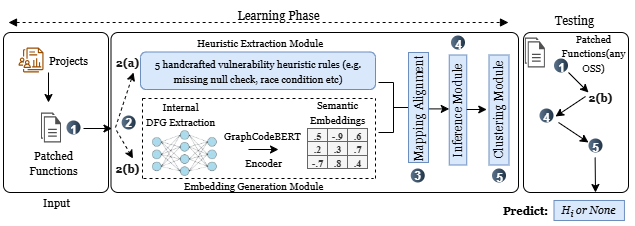

The diagram above was exported from draw.io. Its source (the exported page's mxGraphModel, read from the mxfile embedded in the PNG):
<mxGraphModel dx="1426" dy="785" grid="1" gridSize="10" guides="1" tooltips="1" connect="1" arrows="0" fold="1" page="1" pageScale="1" pageWidth="850" pageHeight="1100" math="0" shadow="0">
  <root>
    <mxCell id="0" />
    <mxCell id="1" parent="0" />
    <mxCell id="2" value="" style="rounded=1;whiteSpace=wrap;html=1;absoluteArcSize=1;arcSize=14;strokeWidth=1;" vertex="1" parent="1">
      <mxGeometry x="95" y="210" width="105" height="160" as="geometry" />
    </mxCell>
    <mxCell id="3" value="&lt;font style=&quot;font-size: 11px;&quot; face=&quot;Georgia&quot;&gt;Projects&lt;/font&gt;" style="text;strokeColor=none;align=center;fillColor=none;html=1;verticalAlign=middle;whiteSpace=wrap;rounded=0;" vertex="1" parent="1">
      <mxGeometry x="135" y="232.5" width="50" height="10" as="geometry" />
    </mxCell>
    <mxCell id="4" value="" style="sketch=0;outlineConnect=0;fontColor=#232F3E;gradientColor=none;fillColor=#994C00;strokeColor=none;dashed=0;verticalLabelPosition=bottom;verticalAlign=top;align=center;html=1;fontSize=12;fontStyle=0;aspect=fixed;pointerEvents=1;shape=mxgraph.aws4.datazone_data_projects;" vertex="1" parent="1">
      <mxGeometry x="110" y="225" width="25" height="25" as="geometry" />
    </mxCell>
    <mxCell id="5" value="" style="sketch=0;pointerEvents=1;shadow=0;dashed=0;html=1;strokeColor=none;fillColor=#505050;labelPosition=center;verticalLabelPosition=bottom;verticalAlign=top;outlineConnect=0;align=center;shape=mxgraph.office.concepts.documents;" vertex="1" parent="1">
      <mxGeometry x="132.5" y="290" width="20" height="30" as="geometry" />
    </mxCell>
    <mxCell id="6" value="&lt;font style=&quot;font-size: 11px;&quot; face=&quot;Georgia&quot;&gt;Patched Functions&lt;/font&gt;" style="text;strokeColor=none;align=center;fillColor=none;html=1;verticalAlign=middle;whiteSpace=wrap;rounded=0;" vertex="1" parent="1">
      <mxGeometry x="120" y="330" width="50" height="20" as="geometry" />
    </mxCell>
    <mxCell id="7" value="&lt;font style=&quot;font-size: 12px;&quot;&gt;1&lt;/font&gt;" style="ellipse;whiteSpace=wrap;html=1;aspect=fixed;rotation=0;gradientColor=#223548;strokeColor=none;gradientDirection=east;fillColor=#5b738b;rounded=0;pointerEvents=0;fontFamily=Helvetica;fontSize=16;fontColor=#FFFFFF;spacingTop=4;spacingBottom=4;spacingLeft=4;spacingRight=4;points=[];fontStyle=1" vertex="1" parent="1">
      <mxGeometry x="158" y="298" width="14" height="14" as="geometry" />
    </mxCell>
    <mxCell id="8" value="&lt;font face=&quot;Georgia&quot;&gt;&lt;span style=&quot;font-size: 11px;&quot;&gt;Input&lt;/span&gt;&lt;/font&gt;" style="text;strokeColor=none;align=center;fillColor=none;html=1;verticalAlign=middle;whiteSpace=wrap;rounded=0;" vertex="1" parent="1">
      <mxGeometry x="102.5" y="370" width="90" height="20" as="geometry" />
    </mxCell>
    <mxCell id="9" value="" style="edgeStyle=none;orthogonalLoop=1;jettySize=auto;html=1;rounded=0;" edge="1" parent="1">
      <mxGeometry width="80" relative="1" as="geometry">
        <mxPoint x="140" y="250" as="sourcePoint" />
        <mxPoint x="140" y="280" as="targetPoint" />
        <Array as="points" />
      </mxGeometry>
    </mxCell>
    <mxCell id="10" value="" style="rounded=1;whiteSpace=wrap;html=1;absoluteArcSize=1;arcSize=14;strokeWidth=1;" vertex="1" parent="1">
      <mxGeometry x="202.5" y="210" width="407.5" height="160" as="geometry" />
    </mxCell>
    <mxCell id="11" value="&lt;font style=&quot;font-size: 10px;&quot; face=&quot;Georgia&quot;&gt;5 handcrafted vulnerability heuristic rules (e.g. missing null check, race condition etc)&lt;/font&gt;" style="rounded=1;whiteSpace=wrap;html=1;align=center;fillColor=#dae8fc;strokeColor=#6c8ebf;" vertex="1" parent="1">
      <mxGeometry x="232" y="229.5" width="235" height="37.5" as="geometry" />
    </mxCell>
    <mxCell id="12" value="&lt;font style=&quot;font-size: 10px;&quot; face=&quot;Georgia&quot;&gt;Heuristic Extraction Module&lt;/font&gt;" style="text;strokeColor=none;align=center;fillColor=none;html=1;verticalAlign=middle;whiteSpace=wrap;rounded=0;" vertex="1" parent="1">
      <mxGeometry x="257.97" y="207.5" width="187.03" height="25" as="geometry" />
    </mxCell>
    <mxCell id="13" value="" style="shape=image;verticalLabelPosition=bottom;labelBackgroundColor=default;verticalAlign=top;aspect=fixed;imageAspect=0;image=data:image/png,(base64 omitted: 21068 chars);" vertex="1" parent="1">
      <mxGeometry x="237" y="306" width="76.92" height="50" as="geometry" />
    </mxCell>
    <mxCell id="14" value="&lt;font style=&quot;font-size: 10px;&quot; face=&quot;Georgia&quot;&gt;Encoder&lt;/font&gt;" style="text;strokeColor=none;align=center;fillColor=none;html=1;verticalAlign=middle;whiteSpace=wrap;rounded=0;" vertex="1" parent="1">
      <mxGeometry x="345" y="330" width="20" height="20" as="geometry" />
    </mxCell>
    <mxCell id="15" value="" style="edgeStyle=none;orthogonalLoop=1;jettySize=auto;html=1;rounded=0;" edge="1" parent="1">
      <mxGeometry width="80" relative="1" as="geometry">
        <mxPoint x="340" y="327" as="sourcePoint" />
        <mxPoint x="370" y="327" as="targetPoint" />
        <Array as="points" />
      </mxGeometry>
    </mxCell>
    <mxCell id="16" value="&lt;font&gt;2&lt;/font&gt;" style="ellipse;whiteSpace=wrap;html=1;aspect=fixed;rotation=0;gradientColor=#223548;strokeColor=none;gradientDirection=east;fillColor=#5b738b;rounded=0;pointerEvents=0;fontFamily=Helvetica;fontSize=12;fontColor=#FFFFFF;spacingTop=4;spacingBottom=4;spacingLeft=4;spacingRight=4;points=[];fontStyle=1" vertex="1" parent="1">
      <mxGeometry x="213.13" y="293" width="14" height="14" as="geometry" />
    </mxCell>
    <mxCell id="17" value="&lt;font&gt;3&lt;/font&gt;" style="ellipse;whiteSpace=wrap;html=1;aspect=fixed;rotation=0;gradientColor=#223548;strokeColor=none;gradientDirection=east;fillColor=#5b738b;rounded=0;pointerEvents=0;fontFamily=Helvetica;fontSize=12;fontColor=#FFFFFF;spacingTop=4;spacingBottom=4;spacingLeft=4;spacingRight=4;points=[];fontStyle=1" vertex="1" parent="1">
      <mxGeometry x="502.25" y="346" width="14" height="14" as="geometry" />
    </mxCell>
    <mxCell id="18" value="&lt;font face=&quot;Georgia&quot; style=&quot;font-size: 10px;&quot;&gt;Internal DFG&amp;nbsp;&lt;span style=&quot;background-color: transparent; color: light-dark(rgb(0, 0, 0), rgb(255, 255, 255));&quot;&gt;Extraction&lt;/span&gt;&lt;/font&gt;" style="text;strokeColor=none;align=center;fillColor=none;html=1;verticalAlign=middle;whiteSpace=wrap;rounded=0;" vertex="1" parent="1">
      <mxGeometry x="221.46000000000004" y="283" width="101.54" height="15" as="geometry" />
    </mxCell>
    <mxCell id="19" value="&lt;font face=&quot;Georgia&quot; style=&quot;font-size: 10px;&quot;&gt;Semantic Embeddings&lt;/font&gt;" style="text;strokeColor=none;align=center;fillColor=none;html=1;verticalAlign=middle;whiteSpace=wrap;rounded=0;fontFamily=Garamond;rotation=0;fontSize=12;fontStyle=0" vertex="1" parent="1">
      <mxGeometry x="389" y="279" width="80" height="20" as="geometry" />
    </mxCell>
    <mxCell id="20" value="&lt;font face=&quot;Georgia&quot; style=&quot;font-size: 10px;&quot;&gt;Embedding Generation Module&lt;/font&gt;" style="text;strokeColor=none;align=center;fillColor=none;html=1;verticalAlign=middle;whiteSpace=wrap;rounded=0;" vertex="1" parent="1">
      <mxGeometry x="270" y="355" width="150" height="15" as="geometry" />
    </mxCell>
    <mxCell id="21" value="" style="childLayout=tableLayout;recursiveResize=0;shadow=0;fillColor=#f5f5f5;fontStyle=1;fontFamily=Garamond;labelBackgroundColor=none;fontColor=#333333;strokeColor=#666666;fontSize=10;" vertex="1" parent="1">
      <mxGeometry x="399" y="306" width="60" height="40" as="geometry" />
    </mxCell>
    <mxCell id="22" value="" style="shape=tableRow;horizontal=0;startSize=0;swimlaneHead=0;swimlaneBody=0;top=0;left=0;bottom=0;right=0;dropTarget=0;collapsible=0;recursiveResize=0;expand=0;fontStyle=1;fillColor=#f5f5f5;strokeColor=#666666;fontFamily=Garamond;labelBackgroundColor=none;fontColor=#333333;fontSize=10;" vertex="1" parent="21">
      <mxGeometry width="60" height="13" as="geometry" />
    </mxCell>
    <mxCell id="23" value=".5" style="connectable=0;recursiveResize=0;strokeColor=#666666;fillColor=#f5f5f5;align=center;whiteSpace=wrap;html=1;fontStyle=1;fontFamily=Garamond;labelBackgroundColor=none;fontColor=#333333;fontSize=10;" vertex="1" parent="22">
      <mxGeometry width="20" height="13" as="geometry">
        <mxRectangle width="20" height="13" as="alternateBounds" />
      </mxGeometry>
    </mxCell>
    <mxCell id="24" value="-.9" style="connectable=0;recursiveResize=0;strokeColor=#666666;fillColor=#f5f5f5;align=center;whiteSpace=wrap;html=1;fontStyle=1;fontFamily=Garamond;labelBackgroundColor=none;fontColor=#333333;fontSize=10;" vertex="1" parent="22">
      <mxGeometry x="20" width="20" height="13" as="geometry">
        <mxRectangle width="20" height="13" as="alternateBounds" />
      </mxGeometry>
    </mxCell>
    <mxCell id="25" value=".6" style="connectable=0;recursiveResize=0;strokeColor=#666666;fillColor=#f5f5f5;align=center;whiteSpace=wrap;html=1;fontStyle=1;fontFamily=Garamond;labelBackgroundColor=none;fontColor=#333333;fontSize=10;" vertex="1" parent="22">
      <mxGeometry x="40" width="20" height="13" as="geometry">
        <mxRectangle width="20" height="13" as="alternateBounds" />
      </mxGeometry>
    </mxCell>
    <mxCell id="26" style="shape=tableRow;horizontal=0;startSize=0;swimlaneHead=0;swimlaneBody=0;top=0;left=0;bottom=0;right=0;dropTarget=0;collapsible=0;recursiveResize=0;expand=0;fontStyle=1;fillColor=#f5f5f5;strokeColor=#666666;fontFamily=Garamond;labelBackgroundColor=none;fontColor=#333333;fontSize=10;" vertex="1" parent="21">
      <mxGeometry y="13" width="60" height="14" as="geometry" />
    </mxCell>
    <mxCell id="27" value=".2" style="connectable=0;recursiveResize=0;strokeColor=#666666;fillColor=#f5f5f5;align=center;whiteSpace=wrap;html=1;fontStyle=1;fontFamily=Garamond;labelBackgroundColor=none;fontColor=#333333;fontSize=10;" vertex="1" parent="26">
      <mxGeometry width="20" height="14" as="geometry">
        <mxRectangle width="20" height="14" as="alternateBounds" />
      </mxGeometry>
    </mxCell>
    <mxCell id="28" value=".3" style="connectable=0;recursiveResize=0;strokeColor=#666666;fillColor=#f5f5f5;align=center;whiteSpace=wrap;html=1;fontStyle=1;fontFamily=Garamond;labelBackgroundColor=none;fontColor=#333333;fontSize=10;" vertex="1" parent="26">
      <mxGeometry x="20" width="20" height="14" as="geometry">
        <mxRectangle width="20" height="14" as="alternateBounds" />
      </mxGeometry>
    </mxCell>
    <mxCell id="29" value=".7" style="connectable=0;recursiveResize=0;strokeColor=#666666;fillColor=#f5f5f5;align=center;whiteSpace=wrap;html=1;fontStyle=1;fontFamily=Garamond;labelBackgroundColor=none;fontColor=#333333;fontSize=10;" vertex="1" parent="26">
      <mxGeometry x="40" width="20" height="14" as="geometry">
        <mxRectangle width="20" height="14" as="alternateBounds" />
      </mxGeometry>
    </mxCell>
    <mxCell id="30" style="shape=tableRow;horizontal=0;startSize=0;swimlaneHead=0;swimlaneBody=0;top=0;left=0;bottom=0;right=0;dropTarget=0;collapsible=0;recursiveResize=0;expand=0;fontStyle=1;fillColor=#f5f5f5;strokeColor=#666666;fontFamily=Garamond;labelBackgroundColor=none;fontColor=#333333;fontSize=10;" vertex="1" parent="21">
      <mxGeometry y="27" width="60" height="13" as="geometry" />
    </mxCell>
    <mxCell id="31" value="-.7" style="connectable=0;recursiveResize=0;strokeColor=#666666;fillColor=#f5f5f5;align=center;whiteSpace=wrap;html=1;fontStyle=1;fontFamily=Garamond;labelBackgroundColor=none;fontColor=#333333;fontSize=10;" vertex="1" parent="30">
      <mxGeometry width="20" height="13" as="geometry">
        <mxRectangle width="20" height="13" as="alternateBounds" />
      </mxGeometry>
    </mxCell>
    <mxCell id="32" value=".8" style="connectable=0;recursiveResize=0;strokeColor=#666666;fillColor=#f5f5f5;align=center;whiteSpace=wrap;html=1;fontStyle=1;fontFamily=Garamond;labelBackgroundColor=none;fontColor=#333333;fontSize=10;" vertex="1" parent="30">
      <mxGeometry x="20" width="20" height="13" as="geometry">
        <mxRectangle width="20" height="13" as="alternateBounds" />
      </mxGeometry>
    </mxCell>
    <mxCell id="33" value=".4" style="connectable=0;recursiveResize=0;strokeColor=#666666;fillColor=#f5f5f5;align=center;whiteSpace=wrap;html=1;fontStyle=1;fontFamily=Garamond;labelBackgroundColor=none;fontColor=#333333;fontSize=10;" vertex="1" parent="30">
      <mxGeometry x="40" width="20" height="13" as="geometry">
        <mxRectangle width="20" height="13" as="alternateBounds" />
      </mxGeometry>
    </mxCell>
    <mxCell id="34" value="" style="edgeStyle=none;orthogonalLoop=1;jettySize=auto;html=1;rounded=0;" edge="1" parent="1">
      <mxGeometry width="80" relative="1" as="geometry">
        <mxPoint x="175" y="306" as="sourcePoint" />
        <mxPoint x="203.46000000000004" y="306" as="targetPoint" />
        <Array as="points" />
      </mxGeometry>
    </mxCell>
    <mxCell id="35" value="" style="strokeWidth=1;html=1;shape=mxgraph.flowchart.annotation_2;align=left;labelPosition=right;pointerEvents=1;rotation=-180;" vertex="1" parent="1">
      <mxGeometry x="470" y="260" width="30" height="50" as="geometry" />
    </mxCell>
    <mxCell id="36" value="" style="rounded=1;whiteSpace=wrap;html=1;absoluteArcSize=1;arcSize=14;strokeWidth=1;" vertex="1" parent="1">
      <mxGeometry x="500" y="230" width="20" height="110" as="geometry" />
    </mxCell>
    <mxCell id="37" value="&lt;font face=&quot;Georgia&quot;&gt;Mapping Alignment&lt;/font&gt;" style="text;align=center;html=1;verticalAlign=middle;whiteSpace=wrap;rounded=0;rotation=-90;fontStyle=0;fontFamily=Garamond;fillColor=#dae8fc;strokeColor=#6c8ebf;" vertex="1" parent="1">
      <mxGeometry x="455" y="275" width="110" height="20" as="geometry" />
    </mxCell>
    <mxCell id="38" value="" style="rounded=0;whiteSpace=wrap;html=1;absoluteArcSize=1;arcSize=14;strokeWidth=1;fillColor=#dae8fc;strokeColor=#6c8ebf;glass=0;" vertex="1" parent="1">
      <mxGeometry x="540.75" y="232.5" width="17.5" height="110" as="geometry" />
    </mxCell>
    <mxCell id="39" value="&lt;font face=&quot;Georgia&quot;&gt;Inference Module&lt;/font&gt;" style="text;strokeColor=none;align=center;fillColor=none;html=1;verticalAlign=middle;whiteSpace=wrap;rounded=0;rotation=-90;fontStyle=0;fontFamily=Garamond;" vertex="1" parent="1">
      <mxGeometry x="499.56" y="278" width="99.89" height="20" as="geometry" />
    </mxCell>
    <mxCell id="40" value="" style="edgeStyle=none;orthogonalLoop=1;jettySize=auto;html=1;rounded=0;" edge="1" parent="1">
      <mxGeometry width="80" relative="1" as="geometry">
        <mxPoint x="520.75" y="286.4" as="sourcePoint" />
        <mxPoint x="540.75" y="286.4" as="targetPoint" />
        <Array as="points" />
      </mxGeometry>
    </mxCell>
    <mxCell id="41" value="" style="edgeStyle=none;orthogonalLoop=1;jettySize=auto;html=1;rounded=0;" edge="1" parent="1">
      <mxGeometry width="80" relative="1" as="geometry">
        <mxPoint x="558.25" y="287" as="sourcePoint" />
        <mxPoint x="578.25" y="287" as="targetPoint" />
        <Array as="points" />
      </mxGeometry>
    </mxCell>
    <mxCell id="42" value="" style="rounded=1;whiteSpace=wrap;html=1;absoluteArcSize=1;arcSize=14;strokeWidth=1;" vertex="1" parent="1">
      <mxGeometry x="615" y="210" width="105" height="160" as="geometry" />
    </mxCell>
    <mxCell id="43" value="&lt;font style=&quot;font-size: 12px;&quot;&gt;4&lt;/font&gt;" style="ellipse;whiteSpace=wrap;html=1;aspect=fixed;rotation=0;gradientColor=#223548;strokeColor=none;gradientDirection=east;fillColor=#5b738b;rounded=0;pointerEvents=0;fontFamily=Helvetica;fontSize=16;fontColor=#FFFFFF;spacingTop=4;spacingBottom=4;spacingLeft=4;spacingRight=4;points=[];fontStyle=1" vertex="1" parent="1">
      <mxGeometry x="542.5" y="213" width="14" height="14" as="geometry" />
    </mxCell>
    <mxCell id="44" value="&lt;font style=&quot;font-size: 12px;&quot;&gt;5&lt;/font&gt;" style="ellipse;whiteSpace=wrap;html=1;aspect=fixed;rotation=0;gradientColor=#223548;strokeColor=none;gradientDirection=east;fillColor=#5b738b;rounded=0;pointerEvents=0;fontFamily=Helvetica;fontSize=16;fontColor=#FFFFFF;spacingTop=4;spacingBottom=4;spacingLeft=4;spacingRight=4;points=[];fontStyle=1" vertex="1" parent="1">
      <mxGeometry x="583.5" y="346" width="14" height="14" as="geometry" />
    </mxCell>
    <mxCell id="45" value="" style="endArrow=block;startArrow=block;endFill=1;startFill=1;html=1;rounded=0;dashed=1;" edge="1" parent="1">
      <mxGeometry width="160" relative="1" as="geometry">
        <mxPoint x="100" y="200" as="sourcePoint" />
        <mxPoint x="600" y="200" as="targetPoint" />
      </mxGeometry>
    </mxCell>
    <mxCell id="46" value="&lt;font face=&quot;Georgia&quot;&gt;Learning Phase&lt;/font&gt;" style="text;strokeColor=none;align=center;fillColor=none;html=1;verticalAlign=middle;whiteSpace=wrap;rounded=0;" vertex="1" parent="1">
      <mxGeometry x="310" y="177.5" width="120" height="30" as="geometry" />
    </mxCell>
    <mxCell id="47" value="&lt;font face=&quot;Georgia&quot;&gt;Testing&lt;/font&gt;" style="text;strokeColor=none;align=center;fillColor=none;html=1;verticalAlign=middle;whiteSpace=wrap;rounded=0;" vertex="1" parent="1">
      <mxGeometry x="606.25" y="182.5" width="120" height="30" as="geometry" />
    </mxCell>
    <mxCell id="48" value="" style="sketch=0;pointerEvents=1;shadow=0;dashed=0;html=1;strokeColor=none;fillColor=#505050;labelPosition=center;verticalLabelPosition=bottom;verticalAlign=top;outlineConnect=0;align=center;shape=mxgraph.office.concepts.documents;" vertex="1" parent="1">
      <mxGeometry x="616.37" y="215" width="20" height="30" as="geometry" />
    </mxCell>
    <mxCell id="49" value="&lt;font style=&quot;font-size: 10px;&quot; face=&quot;Georgia&quot;&gt;Patched Functions(any OSS)&lt;/font&gt;" style="text;strokeColor=none;align=center;fillColor=none;html=1;verticalAlign=middle;whiteSpace=wrap;rounded=0;" vertex="1" parent="1">
      <mxGeometry x="660" y="220" width="50" height="20" as="geometry" />
    </mxCell>
    <mxCell id="50" value="&lt;br&gt;&lt;br&gt;&lt;div&gt;&lt;br/&gt;&lt;/div&gt;" style="edgeStyle=none;orthogonalLoop=1;jettySize=auto;html=1;rounded=0;" edge="1" parent="1">
      <mxGeometry width="80" relative="1" as="geometry">
        <mxPoint x="660" y="250" as="sourcePoint" />
        <mxPoint x="680" y="270" as="targetPoint" />
        <Array as="points" />
      </mxGeometry>
    </mxCell>
    <mxCell id="51" value="&lt;br&gt;&lt;br&gt;&lt;div&gt;&lt;br/&gt;&lt;/div&gt;" style="edgeStyle=none;orthogonalLoop=1;jettySize=auto;html=1;rounded=0;" edge="1" parent="1">
      <mxGeometry width="80" relative="1" as="geometry">
        <mxPoint x="677" y="274" as="sourcePoint" />
        <mxPoint x="647" y="294" as="targetPoint" />
        <Array as="points" />
      </mxGeometry>
    </mxCell>
    <mxCell id="52" value="&lt;br&gt;&lt;br&gt;&lt;div&gt;&lt;br/&gt;&lt;/div&gt;" style="edgeStyle=none;orthogonalLoop=1;jettySize=auto;html=1;rounded=0;" edge="1" parent="1">
      <mxGeometry x="-1" y="-104" width="80" relative="1" as="geometry">
        <mxPoint x="686.63" y="335" as="sourcePoint" />
        <mxPoint x="687" y="370" as="targetPoint" />
        <Array as="points" />
        <mxPoint x="74" y="-100" as="offset" />
      </mxGeometry>
    </mxCell>
    <mxCell id="53" value="" style="endArrow=classic;html=1;rounded=0;curved=0;strokeColor=default;dashed=1;entryX=0.75;entryY=0;entryDx=0;entryDy=0;" edge="1" target="58" parent="1">
      <mxGeometry width="50" height="50" relative="1" as="geometry">
        <mxPoint x="208" y="308" as="sourcePoint" />
        <mxPoint x="222" y="322" as="targetPoint" />
      </mxGeometry>
    </mxCell>
    <mxCell id="54" value="" style="edgeStyle=none;orthogonalLoop=1;jettySize=auto;html=1;rounded=0;dashed=1;entryX=0.75;entryY=1;entryDx=0;entryDy=0;" edge="1" target="57" parent="1">
      <mxGeometry width="80" relative="1" as="geometry">
        <mxPoint x="207" y="305" as="sourcePoint" />
        <mxPoint x="220" y="275" as="targetPoint" />
        <Array as="points" />
      </mxGeometry>
    </mxCell>
    <mxCell id="55" value="&lt;font style=&quot;font-size: 10px;&quot; face=&quot;Georgia&quot;&gt;GraphCodeBERT&amp;nbsp;&lt;/font&gt;" style="text;strokeColor=none;align=center;fillColor=none;html=1;verticalAlign=middle;whiteSpace=wrap;rounded=0;" vertex="1" parent="1">
      <mxGeometry x="315" y="308" width="80" height="10" as="geometry" />
    </mxCell>
    <mxCell id="56" value="&lt;font style=&quot;font-size: 12px;&quot;&gt;1&lt;/font&gt;" style="ellipse;whiteSpace=wrap;html=1;aspect=fixed;rotation=0;gradientColor=#223548;strokeColor=none;gradientDirection=east;fillColor=#5b738b;rounded=0;pointerEvents=0;fontFamily=Helvetica;fontSize=16;fontColor=#FFFFFF;spacingTop=4;spacingBottom=4;spacingLeft=4;spacingRight=4;points=[];fontStyle=1" vertex="1" parent="1">
      <mxGeometry x="645.5" y="236" width="14" height="14" as="geometry" />
    </mxCell>
    <mxCell id="57" value="&lt;span style=&quot;font-family: Georgia; font-size: 11px;&quot;&gt;2(a)&lt;/span&gt;" style="text;strokeColor=none;align=center;fillColor=none;html=1;verticalAlign=middle;whiteSpace=wrap;rounded=0;arcSize=50;labelBackgroundColor=none;fontColor=#1A1A1A;fontStyle=1" vertex="1" parent="1">
      <mxGeometry x="207.25" y="230" width="23.75" height="20" as="geometry" />
    </mxCell>
    <mxCell id="58" value="&lt;span style=&quot;font-family: Georgia; font-size: 11px;&quot;&gt;2(b)&lt;/span&gt;" style="text;strokeColor=none;align=center;fillColor=none;html=1;verticalAlign=middle;whiteSpace=wrap;rounded=0;arcSize=50;labelBackgroundColor=none;fontColor=#1A1A1A;fontStyle=1" vertex="1" parent="1">
      <mxGeometry x="206.61" y="336" width="23.75" height="20" as="geometry" />
    </mxCell>
    <mxCell id="59" value="" style="text;align=center;html=1;verticalAlign=middle;whiteSpace=wrap;rounded=0;rotation=-90;fontStyle=0;fontFamily=Garamond;fillColor=#dae8fc;strokeColor=#6c8ebf;" vertex="1" parent="1">
      <mxGeometry x="535.5" y="277.5" width="110" height="20" as="geometry" />
    </mxCell>
    <mxCell id="60" value="&lt;span style=&quot;font-family: Georgia; font-size: 11px;&quot;&gt;2(b)&lt;/span&gt;" style="text;strokeColor=none;align=center;fillColor=none;html=1;verticalAlign=middle;whiteSpace=wrap;rounded=0;arcSize=50;labelBackgroundColor=none;fontColor=#1A1A1A;fontStyle=1" vertex="1" parent="1">
      <mxGeometry x="680" y="265" width="23.75" height="20" as="geometry" />
    </mxCell>
    <mxCell id="61" value="&lt;font style=&quot;font-size: 12px;&quot;&gt;4&lt;/font&gt;" style="ellipse;whiteSpace=wrap;html=1;aspect=fixed;rotation=0;gradientColor=#223548;strokeColor=none;gradientDirection=east;fillColor=#5b738b;rounded=0;pointerEvents=0;fontFamily=Helvetica;fontSize=16;fontColor=#FFFFFF;spacingTop=4;spacingBottom=4;spacingLeft=4;spacingRight=4;points=[];fontStyle=1" vertex="1" parent="1">
      <mxGeometry x="631" y="286" width="14" height="14" as="geometry" />
    </mxCell>
    <mxCell id="62" value="&lt;font style=&quot;font-size: 12px;&quot;&gt;5&lt;/font&gt;" style="ellipse;whiteSpace=wrap;html=1;aspect=fixed;rotation=0;gradientColor=#223548;strokeColor=none;gradientDirection=east;fillColor=#5b738b;rounded=0;pointerEvents=0;fontFamily=Helvetica;fontSize=16;fontColor=#FFFFFF;spacingTop=4;spacingBottom=4;spacingLeft=4;spacingRight=4;points=[];fontStyle=1" vertex="1" parent="1">
      <mxGeometry x="680" y="316" width="14" height="14" as="geometry" />
    </mxCell>
    <mxCell id="63" value="&lt;font style=&quot;font-size: 12px;&quot;&gt;Clustering Module&lt;/font&gt;" style="text;strokeColor=none;align=center;fillColor=none;html=1;verticalAlign=middle;whiteSpace=wrap;rounded=0;rotation=-90;fontStyle=0;fontSize=10;fontFamily=Georgia;" vertex="1" parent="1">
      <mxGeometry x="530.64" y="275.81" width="119.73" height="22.19" as="geometry" />
    </mxCell>
    <mxCell id="64" value="&lt;br&gt;&lt;br&gt;&lt;div&gt;&lt;br/&gt;&lt;/div&gt;" style="edgeStyle=none;orthogonalLoop=1;jettySize=auto;html=1;rounded=0;" edge="1" parent="1">
      <mxGeometry width="80" relative="1" as="geometry">
        <mxPoint x="650" y="300" as="sourcePoint" />
        <mxPoint x="680" y="320" as="targetPoint" />
        <Array as="points" />
      </mxGeometry>
    </mxCell>
    <mxCell id="65" value="" style="endArrow=none;dashed=1;html=1;rounded=0;" edge="1" parent="1">
      <mxGeometry width="50" height="50" relative="1" as="geometry">
        <mxPoint x="234" y="276" as="sourcePoint" />
        <mxPoint x="464" y="276" as="targetPoint" />
      </mxGeometry>
    </mxCell>
    <mxCell id="66" value="" style="endArrow=none;dashed=1;html=1;rounded=0;startSize=5;endSize=5;" edge="1" parent="1">
      <mxGeometry width="50" height="50" relative="1" as="geometry">
        <mxPoint x="467" y="356" as="sourcePoint" />
        <mxPoint x="467" y="276" as="targetPoint" />
      </mxGeometry>
    </mxCell>
    <mxCell id="67" value="" style="endArrow=none;dashed=1;html=1;rounded=0;" edge="1" parent="1">
      <mxGeometry width="50" height="50" relative="1" as="geometry">
        <mxPoint x="235" y="356" as="sourcePoint" />
        <mxPoint x="465" y="356" as="targetPoint" />
      </mxGeometry>
    </mxCell>
    <mxCell id="68" value="" style="endArrow=none;dashed=1;html=1;rounded=0;startSize=5;endSize=5;" edge="1" parent="1">
      <mxGeometry width="50" height="50" relative="1" as="geometry">
        <mxPoint x="234" y="356" as="sourcePoint" />
        <mxPoint x="234" y="276" as="targetPoint" />
      </mxGeometry>
    </mxCell>
    <mxCell id="69" value="&lt;font style=&quot;font-size: 11px;&quot; face=&quot;Georgia&quot;&gt;&lt;b&gt;Predict:&lt;/b&gt;&lt;/font&gt;" style="text;strokeColor=none;align=center;fillColor=none;html=1;verticalAlign=middle;whiteSpace=wrap;rounded=0;" vertex="1" parent="1">
      <mxGeometry x="587" y="373" width="60" height="30" as="geometry" />
    </mxCell>
    <mxCell id="70" value="&lt;font style=&quot;font-size: 11px;&quot; face=&quot;Georgia&quot;&gt;&lt;i&gt;H&lt;sub style=&quot;&quot;&gt;i&lt;/sub&gt; or None&lt;/i&gt;&lt;/font&gt;" style="text;strokeColor=#6c8ebf;align=center;fillColor=#dae8fc;html=1;verticalAlign=middle;whiteSpace=wrap;rounded=0;labelBorderColor=none;spacingBottom=1;spacingRight=1;spacingLeft=1;spacing=4;textShadow=0;" vertex="1" parent="1">
      <mxGeometry x="645.5" y="378" width="70.44" height="20" as="geometry" />
    </mxCell>
  </root>
</mxGraphModel>